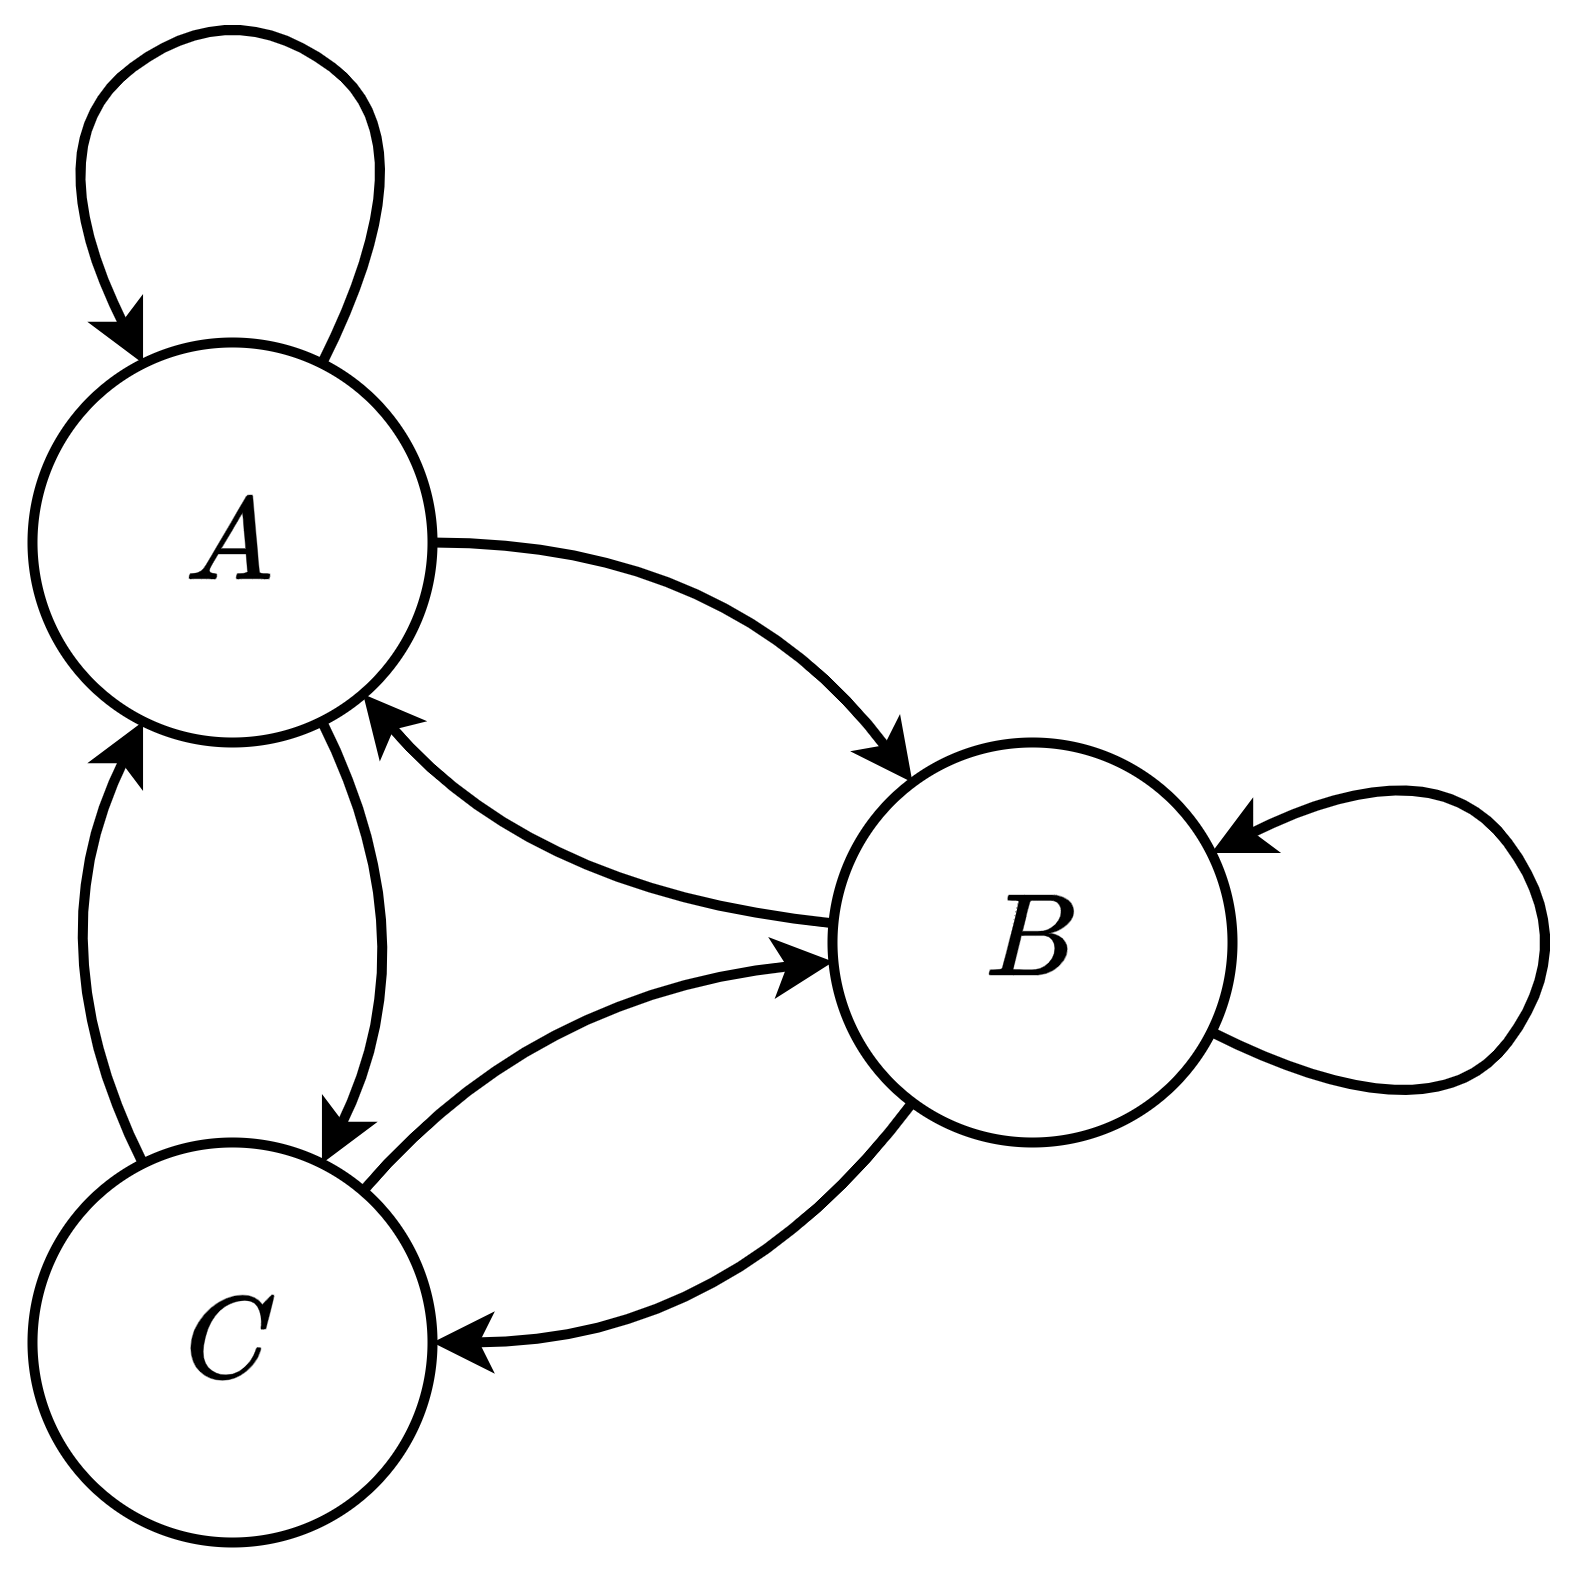

The diagram above was exported from draw.io. Its source (the exported page's mxGraphModel, read from the mxfile embedded in the PNG):
<mxGraphModel dx="1062" dy="619" grid="1" gridSize="10" guides="1" tooltips="1" connect="1" arrows="1" fold="1" page="1" pageScale="1" pageWidth="827" pageHeight="1169" math="1" shadow="0">
  <root>
    <mxCell id="0" />
    <mxCell id="1" parent="0" />
    <mxCell id="iiPJsYMCD_C9xeNUE4oz-1" value="&lt;font style=&quot;font-size: 20px;&quot;&gt;$$A$$&lt;/font&gt;" style="ellipse;whiteSpace=wrap;html=1;aspect=fixed;strokeWidth=2;" vertex="1" parent="1">
      <mxGeometry x="240" y="360" width="80" height="80" as="geometry" />
    </mxCell>
    <mxCell id="iiPJsYMCD_C9xeNUE4oz-3" value="&lt;font style=&quot;font-size: 20px;&quot;&gt;$$C$$&lt;/font&gt;" style="ellipse;whiteSpace=wrap;html=1;aspect=fixed;strokeWidth=2;" vertex="1" parent="1">
      <mxGeometry x="240" y="520" width="80" height="80" as="geometry" />
    </mxCell>
    <mxCell id="iiPJsYMCD_C9xeNUE4oz-4" value="" style="curved=1;endArrow=classic;html=1;rounded=0;strokeWidth=2;" edge="1" parent="1" source="iiPJsYMCD_C9xeNUE4oz-1" target="iiPJsYMCD_C9xeNUE4oz-3">
      <mxGeometry width="50" height="50" relative="1" as="geometry">
        <mxPoint x="280" y="410" as="sourcePoint" />
        <mxPoint x="330" y="360" as="targetPoint" />
        <Array as="points">
          <mxPoint x="320" y="480" />
        </Array>
      </mxGeometry>
    </mxCell>
    <mxCell id="iiPJsYMCD_C9xeNUE4oz-5" value="" style="curved=1;endArrow=none;html=1;rounded=0;strokeWidth=2;startArrow=classic;startFill=1;endFill=0;" edge="1" parent="1" source="iiPJsYMCD_C9xeNUE4oz-1" target="iiPJsYMCD_C9xeNUE4oz-3">
      <mxGeometry width="50" height="50" relative="1" as="geometry">
        <mxPoint x="301" y="372" as="sourcePoint" />
        <mxPoint x="439" y="372" as="targetPoint" />
        <Array as="points">
          <mxPoint x="240" y="480" />
        </Array>
      </mxGeometry>
    </mxCell>
    <mxCell id="iiPJsYMCD_C9xeNUE4oz-6" value="&lt;font style=&quot;font-size: 20px;&quot;&gt;$$B$$&lt;/font&gt;" style="ellipse;whiteSpace=wrap;html=1;aspect=fixed;strokeWidth=2;" vertex="1" parent="1">
      <mxGeometry x="400" y="440" width="80" height="80" as="geometry" />
    </mxCell>
    <mxCell id="iiPJsYMCD_C9xeNUE4oz-7" value="" style="curved=1;endArrow=none;html=1;rounded=0;strokeWidth=2;startArrow=classic;startFill=1;endFill=0;" edge="1" parent="1" source="iiPJsYMCD_C9xeNUE4oz-1" target="iiPJsYMCD_C9xeNUE4oz-1">
      <mxGeometry width="50" height="50" relative="1" as="geometry">
        <mxPoint x="372" y="240" as="sourcePoint" />
        <mxPoint x="372" y="378" as="targetPoint" />
        <Array as="points">
          <mxPoint x="240" y="320" />
          <mxPoint x="280" y="290" />
          <mxPoint x="320" y="320" />
        </Array>
      </mxGeometry>
    </mxCell>
    <mxCell id="iiPJsYMCD_C9xeNUE4oz-8" value="" style="curved=1;endArrow=classic;html=1;rounded=0;strokeWidth=2;" edge="1" parent="1" source="iiPJsYMCD_C9xeNUE4oz-6" target="iiPJsYMCD_C9xeNUE4oz-3">
      <mxGeometry width="50" height="50" relative="1" as="geometry">
        <mxPoint x="392" y="480" as="sourcePoint" />
        <mxPoint x="392" y="568" as="targetPoint" />
        <Array as="points">
          <mxPoint x="380" y="560" />
        </Array>
      </mxGeometry>
    </mxCell>
    <mxCell id="iiPJsYMCD_C9xeNUE4oz-9" value="" style="curved=1;endArrow=none;html=1;rounded=0;strokeWidth=2;startArrow=classic;startFill=1;endFill=0;" edge="1" parent="1" source="iiPJsYMCD_C9xeNUE4oz-6" target="iiPJsYMCD_C9xeNUE4oz-3">
      <mxGeometry width="50" height="50" relative="1" as="geometry">
        <mxPoint x="356" y="480" as="sourcePoint" />
        <mxPoint x="356" y="568" as="targetPoint" />
        <Array as="points">
          <mxPoint x="340" y="490" />
        </Array>
      </mxGeometry>
    </mxCell>
    <mxCell id="iiPJsYMCD_C9xeNUE4oz-10" value="" style="curved=1;endArrow=none;html=1;rounded=0;strokeWidth=2;startArrow=classic;startFill=1;endFill=0;" edge="1" parent="1" source="iiPJsYMCD_C9xeNUE4oz-6" target="iiPJsYMCD_C9xeNUE4oz-1">
      <mxGeometry width="50" height="50" relative="1" as="geometry">
        <mxPoint x="416" y="390" as="sourcePoint" />
        <mxPoint x="320" y="438" as="targetPoint" />
        <Array as="points">
          <mxPoint x="380" y="400" />
        </Array>
      </mxGeometry>
    </mxCell>
    <mxCell id="iiPJsYMCD_C9xeNUE4oz-11" value="" style="curved=1;endArrow=none;html=1;rounded=0;strokeWidth=2;startArrow=classic;startFill=1;endFill=0;" edge="1" parent="1" source="iiPJsYMCD_C9xeNUE4oz-1" target="iiPJsYMCD_C9xeNUE4oz-6">
      <mxGeometry width="50" height="50" relative="1" as="geometry">
        <mxPoint x="480" y="386" as="sourcePoint" />
        <mxPoint x="440" y="490" as="targetPoint" />
        <Array as="points">
          <mxPoint x="340" y="470" />
        </Array>
      </mxGeometry>
    </mxCell>
    <mxCell id="iiPJsYMCD_C9xeNUE4oz-12" value="" style="curved=1;endArrow=none;html=1;rounded=0;strokeWidth=2;startArrow=classic;startFill=1;endFill=0;" edge="1" parent="1" source="iiPJsYMCD_C9xeNUE4oz-6" target="iiPJsYMCD_C9xeNUE4oz-6">
      <mxGeometry width="50" height="50" relative="1" as="geometry">
        <mxPoint x="435" y="474" as="sourcePoint" />
        <mxPoint x="471" y="474" as="targetPoint" />
        <Array as="points">
          <mxPoint x="520" y="440" />
          <mxPoint x="550" y="480" />
          <mxPoint x="520" y="520" />
        </Array>
      </mxGeometry>
    </mxCell>
  </root>
</mxGraphModel>